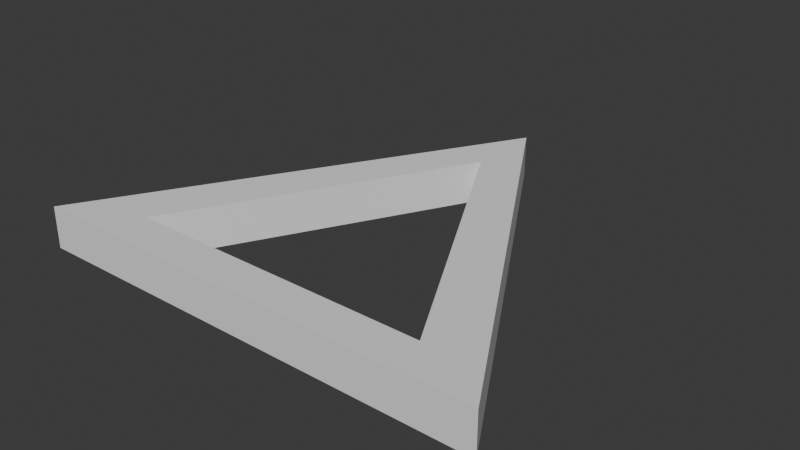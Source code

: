 # Source: GlowingPart.blend  (saved by Blender 4.1.24; exported with 4.5.12 LTS)
import bpy
from mathutils import Matrix  # noqa: F401  (used for matrix-valued properties, if any)

bpy.ops.wm.read_factory_settings(use_empty=True)
scene = bpy.context.scene
scene.name = 'Scene'

# ---- world
world_world = bpy.data.worlds.new('World'); scene.world = world_world
world_world.use_nodes = True; world_world.node_tree.nodes.clear()
_N = world_world.node_tree.nodes; _L = world_world.node_tree.links
n0 = _N.new('ShaderNodeOutputWorld'); n0.name = 'World Output'; n0.location = (300, 300)
n1 = _N.new('ShaderNodeBackground'); n1.name = 'Background'; n1.location = (10, 300)
n1.inputs[0].default_value = (0.05088, 0.05088, 0.05088, 1.0)
_L.new(n1.outputs[0], n0.inputs[0])
n0.is_active_output = True
world_world.color = (0.05088, 0.05088, 0.05088)
world_world.use_sun_shadow = False
world_world.sun_shadow_jitter_overblur = 0.0

# ---- meshes
me_cylinder_001 = bpy.data.meshes.new('Cylinder.001')
me_cylinder_001.from_pydata([(0.0, 0.7767, -0.06052), (0.0, 0.7767, 0.06052), (0.6778, -0.3883, -0.06052), (0.6778, -0.3883, 0.06052), (-0.6778, -0.3883, -0.06052), (-0.6778, -0.3883, 0.06052), (-0.445, -0.2752, 0.06052), (0.445, -0.2752, 0.06052), (0.0, 0.5505, 0.06052), (-0.445, -0.2752, -0.06052), (0.0, 0.5505, -0.06052), (0.445, -0.2752, -0.06052)], [], [(0, 1, 3, 2), (2, 3, 5, 4), (7, 3, 1, 8), (8, 1, 5, 3, 7, 6), (4, 5, 1, 0), (11, 2, 4, 0, 10, 9), (10, 0, 2, 11), (7, 8, 10, 11), (6, 7, 11, 9), (10, 8, 6, 9)])
_uv = me_cylinder_001.uv_layers.new(name='UVMap')
_uv.uv.foreach_set('vector', [1.0, 0.5, 1.0, 1.0, 0.6667, 1.0, 0.6667, 0.5, 0.6667, 0.5, 0.6667, 1.0, 0.3333, 1.0, 0.3333, 0.5, 0.3864, 0.165, 0.4578, 0.13, 0.25, 0.49, 0.25, 0.4201, 0.25, 0.4201, 0.25, 0.49, 0.04215, 0.13, 0.4578, 0.13, 0.3864, 0.165, 0.1136, 0.165, 0.3333, 0.5, 0.3333, 1.0, -5.96e-08, 1.0, -5.96e-08, 0.5, 0.8864, 0.165, 0.9578, 0.13, 0.5422, 0.13, 0.75, 0.49, 0.75, 0.4201, 0.6136, 0.165, 0.75, 0.4201, 0.75, 0.49, 0.9578, 0.13, 0.8864, 0.165, 0.6667, 0.7975, 1.0, 0.7975, 1.0, 0.5232, 0.6667, 0.5232, 0.3333, 0.7975, 0.6667, 0.7975, 0.6667, 0.5232, 0.3333, 0.5232, -5.96e-08, 0.5232, -5.96e-08, 0.7975, 0.3333, 0.7975, 0.3333, 0.5232])
me_cylinder_001.update()

# ---- objects
ob_cylinder_001 = bpy.data.objects.new('Cylinder.001', me_cylinder_001)

# ---- transforms, parenting, visibility, modifiers, constraints
ob_cylinder_001.location = (0.0, 0.0, 0.0)

# ---- collection membership
scene.collection.objects.link(ob_cylinder_001)

# ---- scene / render settings (as saved in the file)
scene.frame_start = 1; scene.frame_end = 250; scene.frame_set(1)
scene.render.engine = 'BLENDER_EEVEE_NEXT'
scene.cycles.sampling_pattern = 'TABULATED_SOBOL'
scene.eevee.ray_tracing_options.trace_max_roughness = 0.0
bpy.context.view_layer.update()

# ---- added for rendering (the .blend has no active camera and no usable light): camera, sun
cam_auto = bpy.data.cameras.new('AutoCamera')
cam_auto.lens = 50.0
cam_auto.sensor_width = 36.0
cam_auto.clip_end = 1000.0
ob_auto_camera = bpy.data.objects.new('AutoCamera', cam_auto)
scene.collection.objects.link(ob_auto_camera)
ob_auto_camera.location = (1.6576, -1.79496, 1.32608)
ob_auto_camera.rotation_euler = (1.09748, -7.21219e-08, 0.694738)
scene.camera = ob_auto_camera
light_auto_sun = bpy.data.lights.new('AutoSun', 'SUN')
light_auto_sun.energy = 3.0
light_auto_sun.angle = 0.0523599
ob_auto_sun = bpy.data.objects.new('AutoSun', light_auto_sun)
scene.collection.objects.link(ob_auto_sun)
ob_auto_sun.rotation_euler = (0.872665, 0.174533, 0.523599)
bpy.context.view_layer.update()
